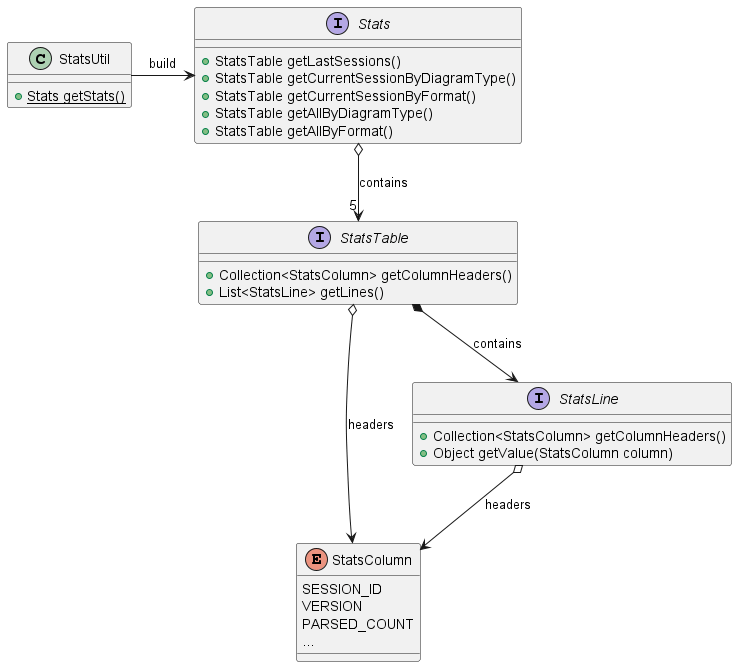

The diagram above was rendered by PlantUML. Its source (embedded in the PNG):
@startuml
class StatsUtil {
{static} +Stats getStats()
}
interface Stats {
+StatsTable getLastSessions()
+StatsTable getCurrentSessionByDiagramType()
+StatsTable getCurrentSessionByFormat()
+StatsTable getAllByDiagramType()
+StatsTable getAllByFormat()
}
StatsUtil -> Stats: build
Stats o--> "5" StatsTable: contains
enum StatsColumn {
SESSION_ID
VERSION
PARSED_COUNT
...
}
interface StatsTable {
+ Collection<StatsColumn> getColumnHeaders()
+ List<StatsLine> getLines()
}
StatsTable o-> StatsColumn: headers
StatsTable *--> StatsLine: contains
interface StatsLine {
}
interface StatsLine {
+Collection<StatsColumn> getColumnHeaders()
+Object getValue(StatsColumn column)
}
StatsLine o--> StatsColumn: headers
@enduml